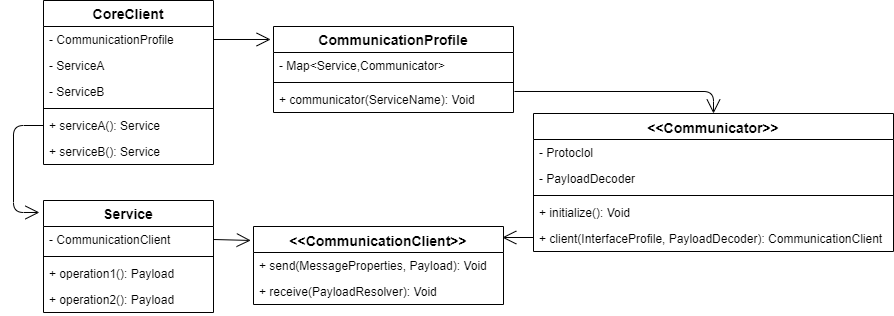

The diagram above was exported from draw.io. Its source (the exported page's mxGraphModel, read from the mxfile embedded in the PNG):
<mxGraphModel dx="1422" dy="822" grid="1" gridSize="10" guides="1" tooltips="1" connect="1" arrows="1" fold="1" page="1" pageScale="1" pageWidth="827" pageHeight="1169" math="0" shadow="0">
  <root>
    <mxCell id="0" />
    <mxCell id="1" parent="0" />
    <mxCell id="GYOtDU_IN9w-BSFEsmsO-11" value="CoreClient" style="swimlane;fontStyle=1;childLayout=stackLayout;horizontal=1;startSize=26;fillColor=none;horizontalStack=0;resizeParent=1;resizeParentMax=0;resizeLast=0;collapsible=1;marginBottom=0;fontSize=14;" vertex="1" parent="1">
      <mxGeometry x="50" y="20" width="170" height="164" as="geometry">
        <mxRectangle x="80" y="70" width="100" height="26" as="alternateBounds" />
      </mxGeometry>
    </mxCell>
    <mxCell id="GYOtDU_IN9w-BSFEsmsO-12" value="- CommunicationProfile" style="text;strokeColor=none;fillColor=none;align=left;verticalAlign=top;spacingLeft=4;spacingRight=4;overflow=hidden;rotatable=0;points=[[0,0.5],[1,0.5]];portConstraint=eastwest;" vertex="1" parent="GYOtDU_IN9w-BSFEsmsO-11">
      <mxGeometry y="26" width="170" height="26" as="geometry" />
    </mxCell>
    <mxCell id="GYOtDU_IN9w-BSFEsmsO-13" value="- ServiceA" style="text;strokeColor=none;fillColor=none;align=left;verticalAlign=top;spacingLeft=4;spacingRight=4;overflow=hidden;rotatable=0;points=[[0,0.5],[1,0.5]];portConstraint=eastwest;" vertex="1" parent="GYOtDU_IN9w-BSFEsmsO-11">
      <mxGeometry y="52" width="170" height="26" as="geometry" />
    </mxCell>
    <mxCell id="GYOtDU_IN9w-BSFEsmsO-14" value="- ServiceB" style="text;strokeColor=none;fillColor=none;align=left;verticalAlign=top;spacingLeft=4;spacingRight=4;overflow=hidden;rotatable=0;points=[[0,0.5],[1,0.5]];portConstraint=eastwest;" vertex="1" parent="GYOtDU_IN9w-BSFEsmsO-11">
      <mxGeometry y="78" width="170" height="26" as="geometry" />
    </mxCell>
    <mxCell id="GYOtDU_IN9w-BSFEsmsO-23" value="" style="line;strokeWidth=1;fillColor=none;align=left;verticalAlign=middle;spacingTop=-1;spacingLeft=3;spacingRight=3;rotatable=0;labelPosition=right;points=[];portConstraint=eastwest;fontSize=14;" vertex="1" parent="GYOtDU_IN9w-BSFEsmsO-11">
      <mxGeometry y="104" width="170" height="8" as="geometry" />
    </mxCell>
    <mxCell id="GYOtDU_IN9w-BSFEsmsO-15" value="+ serviceA(): Service" style="text;strokeColor=none;fillColor=none;align=left;verticalAlign=top;spacingLeft=4;spacingRight=4;overflow=hidden;rotatable=0;points=[[0,0.5],[1,0.5]];portConstraint=eastwest;" vertex="1" parent="GYOtDU_IN9w-BSFEsmsO-11">
      <mxGeometry y="112" width="170" height="26" as="geometry" />
    </mxCell>
    <mxCell id="GYOtDU_IN9w-BSFEsmsO-16" value="+ serviceB(): Service" style="text;strokeColor=none;fillColor=none;align=left;verticalAlign=top;spacingLeft=4;spacingRight=4;overflow=hidden;rotatable=0;points=[[0,0.5],[1,0.5]];portConstraint=eastwest;" vertex="1" parent="GYOtDU_IN9w-BSFEsmsO-11">
      <mxGeometry y="138" width="170" height="26" as="geometry" />
    </mxCell>
    <mxCell id="GYOtDU_IN9w-BSFEsmsO-17" value="CommunicationProfile" style="swimlane;fontStyle=1;childLayout=stackLayout;horizontal=1;startSize=26;fillColor=none;horizontalStack=0;resizeParent=1;resizeParentMax=0;resizeLast=0;collapsible=1;marginBottom=0;fontSize=14;" vertex="1" parent="1">
      <mxGeometry x="280" y="46" width="240" height="86" as="geometry">
        <mxRectangle x="80" y="70" width="100" height="26" as="alternateBounds" />
      </mxGeometry>
    </mxCell>
    <mxCell id="GYOtDU_IN9w-BSFEsmsO-18" value="- Map&lt;Service,Communicator&gt;" style="text;strokeColor=none;fillColor=none;align=left;verticalAlign=top;spacingLeft=4;spacingRight=4;overflow=hidden;rotatable=0;points=[[0,0.5],[1,0.5]];portConstraint=eastwest;" vertex="1" parent="GYOtDU_IN9w-BSFEsmsO-17">
      <mxGeometry y="26" width="240" height="26" as="geometry" />
    </mxCell>
    <mxCell id="GYOtDU_IN9w-BSFEsmsO-24" value="" style="line;strokeWidth=1;fillColor=none;align=left;verticalAlign=middle;spacingTop=-1;spacingLeft=3;spacingRight=3;rotatable=0;labelPosition=right;points=[];portConstraint=eastwest;fontSize=14;" vertex="1" parent="GYOtDU_IN9w-BSFEsmsO-17">
      <mxGeometry y="52" width="240" height="8" as="geometry" />
    </mxCell>
    <mxCell id="GYOtDU_IN9w-BSFEsmsO-22" value="+ communicator(ServiceName): Void" style="text;strokeColor=none;fillColor=none;align=left;verticalAlign=top;spacingLeft=4;spacingRight=4;overflow=hidden;rotatable=0;points=[[0,0.5],[1,0.5]];portConstraint=eastwest;" vertex="1" parent="GYOtDU_IN9w-BSFEsmsO-17">
      <mxGeometry y="60" width="240" height="26" as="geometry" />
    </mxCell>
    <mxCell id="GYOtDU_IN9w-BSFEsmsO-27" value="&lt;&lt;Communicator&gt;&gt;" style="swimlane;fontStyle=1;align=center;verticalAlign=top;childLayout=stackLayout;horizontal=1;startSize=26;horizontalStack=0;resizeParent=1;resizeParentMax=0;resizeLast=0;collapsible=1;marginBottom=0;fontSize=14;" vertex="1" parent="1">
      <mxGeometry x="540" y="133" width="360" height="138" as="geometry" />
    </mxCell>
    <mxCell id="GYOtDU_IN9w-BSFEsmsO-30" value="- Protoclol" style="text;strokeColor=none;fillColor=none;align=left;verticalAlign=top;spacingLeft=4;spacingRight=4;overflow=hidden;rotatable=0;points=[[0,0.5],[1,0.5]];portConstraint=eastwest;" vertex="1" parent="GYOtDU_IN9w-BSFEsmsO-27">
      <mxGeometry y="26" width="360" height="26" as="geometry" />
    </mxCell>
    <mxCell id="GYOtDU_IN9w-BSFEsmsO-54" value="- PayloadDecoder" style="text;strokeColor=none;fillColor=none;align=left;verticalAlign=top;spacingLeft=4;spacingRight=4;overflow=hidden;rotatable=0;points=[[0,0.5],[1,0.5]];portConstraint=eastwest;" vertex="1" parent="GYOtDU_IN9w-BSFEsmsO-27">
      <mxGeometry y="52" width="360" height="26" as="geometry" />
    </mxCell>
    <mxCell id="GYOtDU_IN9w-BSFEsmsO-53" value="" style="line;strokeWidth=1;fillColor=none;align=left;verticalAlign=middle;spacingTop=-1;spacingLeft=3;spacingRight=3;rotatable=0;labelPosition=right;points=[];portConstraint=eastwest;fontSize=14;" vertex="1" parent="GYOtDU_IN9w-BSFEsmsO-27">
      <mxGeometry y="78" width="360" height="8" as="geometry" />
    </mxCell>
    <mxCell id="GYOtDU_IN9w-BSFEsmsO-51" value="+ initialize(): Void" style="text;strokeColor=none;fillColor=none;align=left;verticalAlign=top;spacingLeft=4;spacingRight=4;overflow=hidden;rotatable=0;points=[[0,0.5],[1,0.5]];portConstraint=eastwest;" vertex="1" parent="GYOtDU_IN9w-BSFEsmsO-27">
      <mxGeometry y="86" width="360" height="26" as="geometry" />
    </mxCell>
    <mxCell id="GYOtDU_IN9w-BSFEsmsO-31" value="+ client(InterfaceProfile, PayloadDecoder): CommunicationClient" style="text;strokeColor=none;fillColor=none;align=left;verticalAlign=top;spacingLeft=4;spacingRight=4;overflow=hidden;rotatable=0;points=[[0,0.5],[1,0.5]];portConstraint=eastwest;" vertex="1" parent="GYOtDU_IN9w-BSFEsmsO-27">
      <mxGeometry y="112" width="360" height="26" as="geometry" />
    </mxCell>
    <mxCell id="GYOtDU_IN9w-BSFEsmsO-32" value="&lt;&lt;CommunicationClient&gt;&gt;" style="swimlane;fontStyle=1;align=center;verticalAlign=top;childLayout=stackLayout;horizontal=1;startSize=26;horizontalStack=0;resizeParent=1;resizeParentMax=0;resizeLast=0;collapsible=1;marginBottom=0;fontSize=14;" vertex="1" parent="1">
      <mxGeometry x="260" y="246" width="250" height="78" as="geometry" />
    </mxCell>
    <mxCell id="GYOtDU_IN9w-BSFEsmsO-33" value="+ send(MessageProperties, Payload): Void" style="text;strokeColor=none;fillColor=none;align=left;verticalAlign=top;spacingLeft=4;spacingRight=4;overflow=hidden;rotatable=0;points=[[0,0.5],[1,0.5]];portConstraint=eastwest;" vertex="1" parent="GYOtDU_IN9w-BSFEsmsO-32">
      <mxGeometry y="26" width="250" height="26" as="geometry" />
    </mxCell>
    <mxCell id="GYOtDU_IN9w-BSFEsmsO-34" value="+ receive(PayloadResolver): Void" style="text;strokeColor=none;fillColor=none;align=left;verticalAlign=top;spacingLeft=4;spacingRight=4;overflow=hidden;rotatable=0;points=[[0,0.5],[1,0.5]];portConstraint=eastwest;" vertex="1" parent="GYOtDU_IN9w-BSFEsmsO-32">
      <mxGeometry y="52" width="250" height="26" as="geometry" />
    </mxCell>
    <mxCell id="GYOtDU_IN9w-BSFEsmsO-36" value="" style="endArrow=open;endFill=1;endSize=12;html=1;fontSize=14;exitX=1;exitY=0.5;exitDx=0;exitDy=0;entryX=-0.012;entryY=0.151;entryDx=0;entryDy=0;entryPerimeter=0;" edge="1" parent="1" source="GYOtDU_IN9w-BSFEsmsO-12" target="GYOtDU_IN9w-BSFEsmsO-17">
      <mxGeometry width="160" relative="1" as="geometry">
        <mxPoint x="410" y="200" as="sourcePoint" />
        <mxPoint x="470" y="320" as="targetPoint" />
      </mxGeometry>
    </mxCell>
    <mxCell id="GYOtDU_IN9w-BSFEsmsO-37" value="" style="endArrow=open;endFill=1;endSize=12;html=1;fontSize=14;exitX=1.004;exitY=0.192;exitDx=0;exitDy=0;entryX=0.5;entryY=0;entryDx=0;entryDy=0;exitPerimeter=0;" edge="1" parent="1" source="GYOtDU_IN9w-BSFEsmsO-22" target="GYOtDU_IN9w-BSFEsmsO-27">
      <mxGeometry width="160" relative="1" as="geometry">
        <mxPoint x="310" y="320" as="sourcePoint" />
        <mxPoint x="470" y="320" as="targetPoint" />
        <Array as="points">
          <mxPoint x="720" y="111" />
        </Array>
      </mxGeometry>
    </mxCell>
    <mxCell id="GYOtDU_IN9w-BSFEsmsO-39" value="Service" style="swimlane;fontStyle=1;childLayout=stackLayout;horizontal=1;startSize=26;fillColor=none;horizontalStack=0;resizeParent=1;resizeParentMax=0;resizeLast=0;collapsible=1;marginBottom=0;fontSize=14;" vertex="1" parent="1">
      <mxGeometry x="50" y="220" width="170" height="112" as="geometry">
        <mxRectangle x="80" y="70" width="100" height="26" as="alternateBounds" />
      </mxGeometry>
    </mxCell>
    <mxCell id="GYOtDU_IN9w-BSFEsmsO-46" value="- CommunicationClient" style="text;strokeColor=none;fillColor=none;align=left;verticalAlign=top;spacingLeft=4;spacingRight=4;overflow=hidden;rotatable=0;points=[[0,0.5],[1,0.5]];portConstraint=eastwest;" vertex="1" parent="GYOtDU_IN9w-BSFEsmsO-39">
      <mxGeometry y="26" width="170" height="26" as="geometry" />
    </mxCell>
    <mxCell id="GYOtDU_IN9w-BSFEsmsO-43" value="" style="line;strokeWidth=1;fillColor=none;align=left;verticalAlign=middle;spacingTop=-1;spacingLeft=3;spacingRight=3;rotatable=0;labelPosition=right;points=[];portConstraint=eastwest;fontSize=14;" vertex="1" parent="GYOtDU_IN9w-BSFEsmsO-39">
      <mxGeometry y="52" width="170" height="8" as="geometry" />
    </mxCell>
    <mxCell id="GYOtDU_IN9w-BSFEsmsO-44" value="+ operation1(): Payload" style="text;strokeColor=none;fillColor=none;align=left;verticalAlign=top;spacingLeft=4;spacingRight=4;overflow=hidden;rotatable=0;points=[[0,0.5],[1,0.5]];portConstraint=eastwest;" vertex="1" parent="GYOtDU_IN9w-BSFEsmsO-39">
      <mxGeometry y="60" width="170" height="26" as="geometry" />
    </mxCell>
    <mxCell id="GYOtDU_IN9w-BSFEsmsO-45" value="+ operation2(): Payload" style="text;strokeColor=none;fillColor=none;align=left;verticalAlign=top;spacingLeft=4;spacingRight=4;overflow=hidden;rotatable=0;points=[[0,0.5],[1,0.5]];portConstraint=eastwest;" vertex="1" parent="GYOtDU_IN9w-BSFEsmsO-39">
      <mxGeometry y="86" width="170" height="26" as="geometry" />
    </mxCell>
    <mxCell id="GYOtDU_IN9w-BSFEsmsO-47" value="" style="endArrow=open;endFill=1;endSize=12;html=1;fontSize=14;exitX=0;exitY=0.5;exitDx=0;exitDy=0;entryX=-0.024;entryY=0.107;entryDx=0;entryDy=0;entryPerimeter=0;" edge="1" parent="1" source="GYOtDU_IN9w-BSFEsmsO-15" target="GYOtDU_IN9w-BSFEsmsO-39">
      <mxGeometry width="160" relative="1" as="geometry">
        <mxPoint x="310" y="320" as="sourcePoint" />
        <mxPoint x="470" y="320" as="targetPoint" />
        <Array as="points">
          <mxPoint x="20" y="145" />
          <mxPoint x="20" y="232" />
        </Array>
      </mxGeometry>
    </mxCell>
    <mxCell id="GYOtDU_IN9w-BSFEsmsO-48" value="" style="endArrow=open;endFill=1;endSize=12;html=1;fontSize=14;exitX=1;exitY=0.5;exitDx=0;exitDy=0;entryX=-0.011;entryY=0.179;entryDx=0;entryDy=0;entryPerimeter=0;" edge="1" parent="1" source="GYOtDU_IN9w-BSFEsmsO-46" target="GYOtDU_IN9w-BSFEsmsO-32">
      <mxGeometry width="160" relative="1" as="geometry">
        <mxPoint x="310" y="320" as="sourcePoint" />
        <mxPoint x="240" y="285" as="targetPoint" />
      </mxGeometry>
    </mxCell>
    <mxCell id="GYOtDU_IN9w-BSFEsmsO-49" value="" style="endArrow=open;endFill=1;endSize=12;html=1;fontSize=14;entryX=0.995;entryY=0.141;entryDx=0;entryDy=0;entryPerimeter=0;" edge="1" parent="1" target="GYOtDU_IN9w-BSFEsmsO-32">
      <mxGeometry width="160" relative="1" as="geometry">
        <mxPoint x="540" y="257" as="sourcePoint" />
        <mxPoint x="550" y="360" as="targetPoint" />
      </mxGeometry>
    </mxCell>
  </root>
</mxGraphModel>